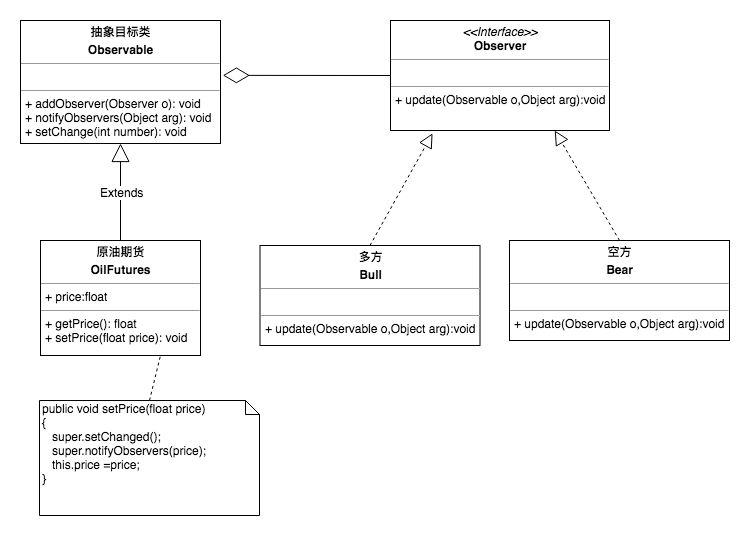

The diagram above was exported from draw.io. Its source (the exported page's mxGraphModel, read from the mxfile embedded in the PNG):
<mxGraphModel dx="1251" dy="569" grid="1" gridSize="10" guides="1" tooltips="1" connect="1" arrows="1" fold="1" page="1" pageScale="1" pageWidth="827" pageHeight="1169" math="0" shadow="0">
  <root>
    <mxCell id="0" />
    <mxCell id="1" parent="0" />
    <mxCell id="5bFBruOAhmXCEQPvxwIi-1" value="&lt;p style=&quot;margin: 0px ; margin-top: 4px ; text-align: center&quot;&gt;&lt;b&gt;原油期货&lt;/b&gt;&lt;/p&gt;&lt;p style=&quot;margin: 0px ; margin-top: 4px ; text-align: center&quot;&gt;&lt;b&gt;OilFutures&lt;/b&gt;&lt;/p&gt;&lt;hr size=&quot;1&quot;&gt;&lt;p style=&quot;margin: 0px ; margin-left: 4px&quot;&gt;+ price:float&lt;/p&gt;&lt;hr size=&quot;1&quot;&gt;&lt;p style=&quot;margin: 0px ; margin-left: 4px&quot;&gt;+ getPrice(): float&lt;br&gt;&lt;/p&gt;&lt;p style=&quot;margin: 0px ; margin-left: 4px&quot;&gt;+ setPrice(float price): void&lt;br&gt;&lt;/p&gt;" style="verticalAlign=top;align=left;overflow=fill;fontSize=12;fontFamily=Helvetica;html=1;" vertex="1" parent="1">
      <mxGeometry x="121" y="265" width="160" height="115" as="geometry" />
    </mxCell>
    <mxCell id="5bFBruOAhmXCEQPvxwIi-2" value="&lt;p style=&quot;margin: 0px ; margin-top: 4px ; text-align: center&quot;&gt;&lt;b&gt;多方&lt;/b&gt;&lt;/p&gt;&lt;p style=&quot;margin: 0px ; margin-top: 4px ; text-align: center&quot;&gt;&lt;b&gt;Bull&lt;/b&gt;&lt;/p&gt;&lt;hr size=&quot;1&quot;&gt;&lt;p style=&quot;margin: 0px ; margin-left: 4px&quot;&gt;&lt;br&gt;&lt;/p&gt;&lt;hr size=&quot;1&quot;&gt;&lt;p style=&quot;margin: 0px ; margin-left: 4px&quot;&gt;+ update(Observable o,Object arg):void&lt;br&gt;&lt;/p&gt;" style="verticalAlign=top;align=left;overflow=fill;fontSize=12;fontFamily=Helvetica;html=1;" vertex="1" parent="1">
      <mxGeometry x="340.5" y="270" width="220" height="100" as="geometry" />
    </mxCell>
    <mxCell id="5bFBruOAhmXCEQPvxwIi-3" value="public void&amp;nbsp;&lt;span style=&quot;white-space: nowrap&quot;&gt;setPrice&lt;/span&gt;(float price)&lt;br&gt;{&lt;br&gt;&amp;nbsp; &amp;nbsp;super.setChanged();&lt;br&gt;&amp;nbsp; &amp;nbsp;super.notifyObservers(price);&lt;br&gt;&amp;nbsp; &amp;nbsp;this.price =price;&lt;br&gt;}" style="shape=note;whiteSpace=wrap;html=1;size=14;verticalAlign=top;align=left;spacingTop=-6;" vertex="1" parent="1">
      <mxGeometry x="120" y="425" width="220" height="115" as="geometry" />
    </mxCell>
    <mxCell id="5bFBruOAhmXCEQPvxwIi-4" value="" style="endArrow=none;dashed=1;html=1;entryX=0.75;entryY=1;entryDx=0;entryDy=0;exitX=0.5;exitY=0;exitDx=0;exitDy=0;exitPerimeter=0;" edge="1" parent="1" source="5bFBruOAhmXCEQPvxwIi-3" target="5bFBruOAhmXCEQPvxwIi-1">
      <mxGeometry width="50" height="50" relative="1" as="geometry">
        <mxPoint x="141" y="445" as="sourcePoint" />
        <mxPoint x="141" y="365" as="targetPoint" />
      </mxGeometry>
    </mxCell>
    <mxCell id="5bFBruOAhmXCEQPvxwIi-5" value="" style="endArrow=diamondThin;endFill=0;endSize=24;html=1;exitX=0;exitY=0.5;exitDx=0;exitDy=0;entryX=1.012;entryY=0.446;entryDx=0;entryDy=0;entryPerimeter=0;" edge="1" parent="1" source="5bFBruOAhmXCEQPvxwIi-9" target="5bFBruOAhmXCEQPvxwIi-7">
      <mxGeometry width="160" relative="1" as="geometry">
        <mxPoint x="301" y="119.08977998580554" as="sourcePoint" />
        <mxPoint x="431.44000000000005" y="117.84000000000003" as="targetPoint" />
      </mxGeometry>
    </mxCell>
    <mxCell id="5bFBruOAhmXCEQPvxwIi-6" value="" style="endArrow=block;dashed=1;endFill=0;endSize=12;html=1;exitX=0.5;exitY=0;exitDx=0;exitDy=0;entryX=0.192;entryY=1.026;entryDx=0;entryDy=0;entryPerimeter=0;" edge="1" parent="1" source="5bFBruOAhmXCEQPvxwIi-2" target="5bFBruOAhmXCEQPvxwIi-9">
      <mxGeometry width="160" relative="1" as="geometry">
        <mxPoint x="121" y="275" as="sourcePoint" />
        <mxPoint x="239.44000000000005" y="168.29999999999995" as="targetPoint" />
      </mxGeometry>
    </mxCell>
    <mxCell id="5bFBruOAhmXCEQPvxwIi-7" value="&lt;p style=&quot;margin: 0px ; margin-top: 4px ; text-align: center&quot;&gt;&lt;b&gt;抽象目标类&lt;/b&gt;&lt;/p&gt;&lt;p style=&quot;margin: 0px ; margin-top: 4px ; text-align: center&quot;&gt;&lt;b&gt;Observable&lt;/b&gt;&lt;/p&gt;&lt;hr size=&quot;1&quot;&gt;&lt;p style=&quot;margin: 0px ; margin-left: 4px&quot;&gt;&lt;br&gt;&lt;/p&gt;&lt;hr size=&quot;1&quot;&gt;&lt;p style=&quot;margin: 0px ; margin-left: 4px&quot;&gt;+ addObserver(Observer o): void&lt;br&gt;&lt;/p&gt;&lt;p style=&quot;margin: 0px ; margin-left: 4px&quot;&gt;+ notifyObservers(Object arg): void&lt;br&gt;&lt;/p&gt;&lt;p style=&quot;margin: 0px ; margin-left: 4px&quot;&gt;+ setChange(int number): void&lt;br&gt;&lt;/p&gt;" style="verticalAlign=top;align=left;overflow=fill;fontSize=12;fontFamily=Helvetica;html=1;" vertex="1" parent="1">
      <mxGeometry x="101" y="45" width="200" height="123" as="geometry" />
    </mxCell>
    <mxCell id="5bFBruOAhmXCEQPvxwIi-8" value="Extends" style="endArrow=block;endSize=16;endFill=0;html=1;exitX=0.5;exitY=0;exitDx=0;exitDy=0;entryX=0.5;entryY=1;entryDx=0;entryDy=0;" edge="1" parent="1" source="5bFBruOAhmXCEQPvxwIi-1" target="5bFBruOAhmXCEQPvxwIi-7">
      <mxGeometry width="160" relative="1" as="geometry">
        <mxPoint x="-9" y="205" as="sourcePoint" />
        <mxPoint x="151" y="205" as="targetPoint" />
      </mxGeometry>
    </mxCell>
    <mxCell id="5bFBruOAhmXCEQPvxwIi-9" value="&lt;p style=&quot;margin: 0px ; margin-top: 4px ; text-align: center&quot;&gt;&lt;i&gt;&amp;lt;&amp;lt;Interface&amp;gt;&amp;gt;&lt;/i&gt;&lt;br&gt;&lt;b&gt;Observer&lt;/b&gt;&lt;/p&gt;&lt;hr size=&quot;1&quot;&gt;&lt;p style=&quot;margin: 0px ; margin-left: 4px&quot;&gt;&lt;br&gt;&lt;/p&gt;&lt;hr size=&quot;1&quot;&gt;&lt;p style=&quot;margin: 0px ; margin-left: 4px&quot;&gt;+ update(Observable o,Object arg):void&lt;/p&gt;" style="verticalAlign=top;align=left;overflow=fill;fontSize=12;fontFamily=Helvetica;html=1;" vertex="1" parent="1">
      <mxGeometry x="471" y="45" width="219" height="110" as="geometry" />
    </mxCell>
    <mxCell id="5bFBruOAhmXCEQPvxwIi-10" value="&lt;p style=&quot;margin: 0px ; margin-top: 4px ; text-align: center&quot;&gt;&lt;b&gt;空方&lt;/b&gt;&lt;/p&gt;&lt;p style=&quot;margin: 0px ; margin-top: 4px ; text-align: center&quot;&gt;&lt;b&gt;Bear&lt;/b&gt;&lt;br&gt;&lt;/p&gt;&lt;hr size=&quot;1&quot;&gt;&lt;p style=&quot;margin: 0px ; margin-left: 4px&quot;&gt;&lt;br&gt;&lt;/p&gt;&lt;hr size=&quot;1&quot;&gt;&lt;p style=&quot;margin: 0px ; margin-left: 4px&quot;&gt;+ update(Observable o,Object arg):void&lt;br&gt;&lt;/p&gt;" style="verticalAlign=top;align=left;overflow=fill;fontSize=12;fontFamily=Helvetica;html=1;" vertex="1" parent="1">
      <mxGeometry x="590" y="265" width="220" height="100" as="geometry" />
    </mxCell>
    <mxCell id="5bFBruOAhmXCEQPvxwIi-11" value="" style="endArrow=block;dashed=1;endFill=0;endSize=12;html=1;exitX=0.5;exitY=0;exitDx=0;exitDy=0;entryX=0.75;entryY=1;entryDx=0;entryDy=0;" edge="1" parent="1" source="5bFBruOAhmXCEQPvxwIi-10" target="5bFBruOAhmXCEQPvxwIi-9">
      <mxGeometry width="160" relative="1" as="geometry">
        <mxPoint x="471" y="275" as="sourcePoint" />
        <mxPoint x="610" y="160" as="targetPoint" />
      </mxGeometry>
    </mxCell>
  </root>
</mxGraphModel>